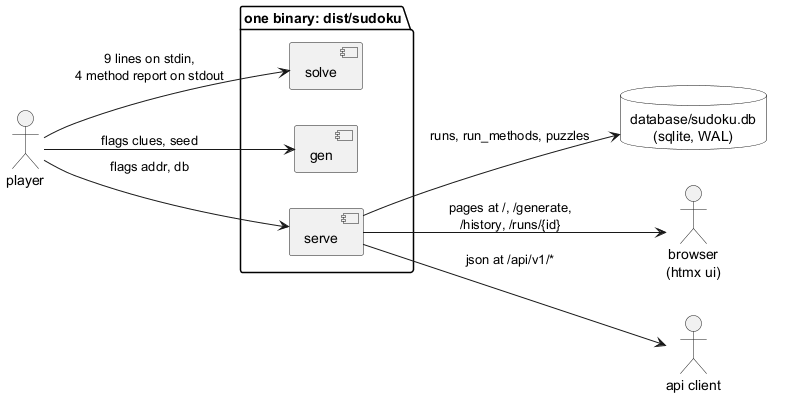

The diagram above was rendered by PlantUML. Its source (embedded in the PNG):
@startuml
left to right direction
skinparam monochrome true
skinparam shadowing false
skinparam defaultTextAlignment center
skinparam rectangle {
  BackgroundColor White
  BorderColor Black
}
skinparam database {
  BackgroundColor White
  BorderColor Black
}

actor player as user

package "one binary: dist/sudoku" {
  [solve]
  [gen]
  [serve]
}

database "database/sudoku.db\n(sqlite, WAL)" as db
actor "browser\n(htmx ui)" as browser
actor "api client" as api

user --> [solve] : 9 lines on stdin,\n4 method report on stdout
user --> [gen] : flags clues, seed
user --> [serve] : flags addr, db

[serve] --> browser : pages at /, /generate,\n/history, /runs/{id}
[serve] --> api : json at /api/v1/*
[serve] --> db : runs, run_methods, puzzles
@enduml